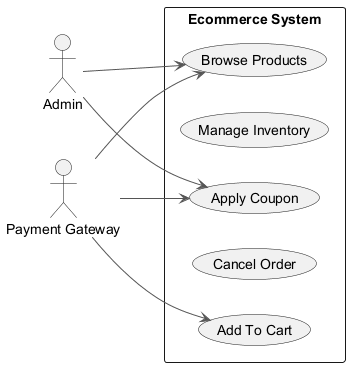

The diagram above was rendered by PlantUML. Its source (embedded in the PNG):
@startuml
skinparam monochrome true
skinparam ArrowColor #555555
left to right direction
actor "Admin" as A
actor "Payment Gateway" as PG
rectangle "Ecommerce System" {
  usecase "Browse Products" as UC_BrowseProducts
  usecase "Manage Inventory" as UC_ManageInventory
  usecase "Apply Coupon" as UC_ApplyCoupon
  usecase "Cancel Order" as UC_CancelOrder
  usecase "Add To Cart" as UC_AddToCart
}
A --> UC_ApplyCoupon
A --> UC_BrowseProducts
PG --> UC_AddToCart
PG --> UC_ApplyCoupon
PG --> UC_BrowseProducts
@enduml